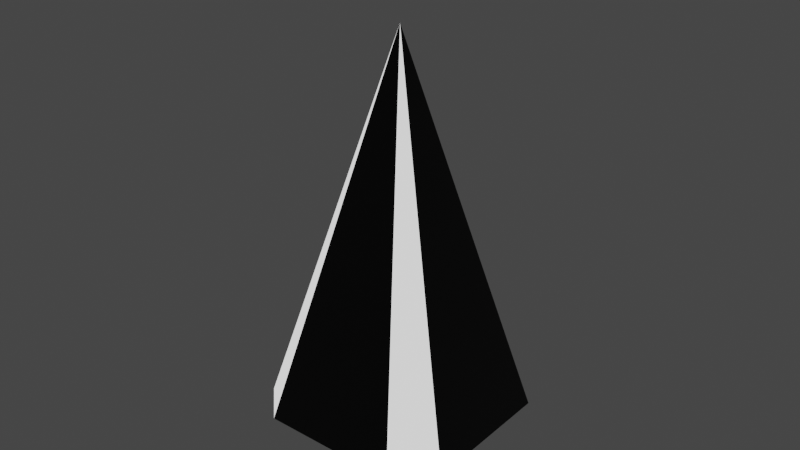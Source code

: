 # Source: pic1.blend  (saved by Blender 3.0.42; exported with 4.5.12 LTS)
import bpy
from mathutils import Matrix  # noqa: F401  (used for matrix-valued properties, if any)

bpy.ops.wm.read_factory_settings(use_empty=True)
scene = bpy.context.scene
scene.name = 'Scene'

# ---- collections
col_collection = bpy.data.collections.new('Collection'); scene.collection.children.link(col_collection)

# ---- materials (node trees are filled in below, after node groups)
mat_base = bpy.data.materials.new('base')
mat_base.use_transparent_shadow = False
mat_mat_riau = bpy.data.materials.new('Matériau')
mat_mat_riau.use_transparent_shadow = False

# ---- material node trees
mat_base.use_nodes = True; mat_base.node_tree.nodes.clear()
_N = mat_base.node_tree.nodes; _L = mat_base.node_tree.links
n0 = _N.new('ShaderNodeBsdfPrincipled'); n0.name = 'Principled BSDF'; n0.location = (10, 300)
n0.distribution = 'GGX'
n0.subsurface_method = 'RANDOM_WALK_SKIN'
n0.inputs[0].default_value = (0.0, 0.0, 0.0, 1.0)
n0.inputs[3].default_value = 1.45
n0.inputs[27].default_value = (0.0, 0.0, 0.0, 1.0)
n0.inputs[28].default_value = 1.0
n1 = _N.new('ShaderNodeOutputMaterial'); n1.name = 'Material Output'; n1.location = (300, 300)
_L.new(n0.outputs[0], n1.inputs[0])
n1.is_active_output = True
mat_mat_riau.use_nodes = True; mat_mat_riau.node_tree.nodes.clear()
_N = mat_mat_riau.node_tree.nodes; _L = mat_mat_riau.node_tree.links
n0 = _N.new('ShaderNodeBsdfPrincipled'); n0.name = 'Principled BSDF'; n0.location = (10, 300)
n0.distribution = 'GGX'
n0.subsurface_method = 'RANDOM_WALK_SKIN'
n0.inputs[3].default_value = 1.45
n0.inputs[28].default_value = 1.0
n1 = _N.new('ShaderNodeOutputMaterial'); n1.name = 'Material Output'; n1.location = (300, 300)
_L.new(n0.outputs[0], n1.inputs[0])
n1.is_active_output = True

# ---- world
world_world = bpy.data.worlds.new('World'); scene.world = world_world
world_world.use_nodes = True; world_world.node_tree.nodes.clear()
_N = world_world.node_tree.nodes; _L = world_world.node_tree.links
n0 = _N.new('ShaderNodeOutputWorld'); n0.name = 'World Output'; n0.location = (300, 300)
n1 = _N.new('ShaderNodeBackground'); n1.name = 'Background'; n1.location = (10, 300)
n1.inputs[0].default_value = (0.05088, 0.05088, 0.05088, 1.0)
_L.new(n1.outputs[0], n0.inputs[0])
n0.is_active_output = True
world_world.color = (0.05088, 0.05088, 0.05088)
world_world.use_sun_shadow = False
world_world.sun_shadow_jitter_overblur = 0.0

# ---- meshes
me_c_ne_001 = bpy.data.meshes.new('Cône.001')
me_c_ne_001.from_pydata([(0.0, 1.0, -1.0), (0.3827, 0.9239, -1.0), (1.0, -4.371e-08, -1.0), (0.9239, -0.3827, -1.0), (-8.742e-08, -1.0, -1.0), (-0.3827, -0.9239, -1.0), (-1.0, 1.192e-08, -1.0), (-0.9239, 0.3827, -1.0), (0.0, 0.0, 1.0)], [], [(0, 8, 1), (1, 8, 2), (2, 8, 3), (3, 8, 4), (4, 8, 5), (5, 8, 6), (6, 8, 7), (0, 1, 2, 3, 4, 5, 6, 7), (7, 8, 0)])
me_c_ne_001.polygons.foreach_set('material_index', [1, 0, 1, 0, 1, 0, 1, 0, 0])
_uv = me_c_ne_001.uv_layers.new(name='CarteUV')
_uv.uv.foreach_set('vector', [0.25, 0.49, 0.25, 0.25, 0.3418, 0.4717, 0.4717, 0.3418, 0.25, 0.25, 0.49, 0.25, 0.49, 0.25, 0.25, 0.25, 0.4717, 0.1582, 0.3418, 0.02827, 0.25, 0.25, 0.25, 0.01, 0.25, 0.01, 0.25, 0.25, 0.1582, 0.02827, 0.02827, 0.1582, 0.25, 0.25, 0.01, 0.25, 0.01, 0.25, 0.25, 0.25, 0.02827, 0.3418, 0.75, 0.49, 0.9717, 0.3418, 0.99, 0.25, 0.8418, 0.02827, 0.75, 0.01, 0.5283, 0.1582, 0.51, 0.25, 0.6582, 0.4717, 0.1582, 0.4717, 0.25, 0.25, 0.25, 0.49])
me_c_ne_001.materials.append(mat_base)
me_c_ne_001.materials.append(mat_mat_riau)
me_c_ne_001.use_remesh_fix_poles = True
me_c_ne_001.use_remesh_preserve_attributes = False
me_c_ne_001.update()

# ---- objects
ob_c_ne = bpy.data.objects.new('Cône', me_c_ne_001)

# ---- transforms, parenting, visibility, modifiers, constraints
ob_c_ne.location = (0.0, 0.0, 0.75)
ob_c_ne.rotation_euler = (0.0, -0.0, 0.9905)
ob_c_ne.scale = (0.5, 0.5, 0.75)

# ---- collection membership
col_collection.objects.link(ob_c_ne)

# ---- scene / render settings (as saved in the file)
scene.frame_start = 1; scene.frame_end = 250; scene.frame_set(1)
scene.render.engine = 'BLENDER_EEVEE_NEXT'
scene.cycles.sampling_pattern = 'TABULATED_SOBOL'
scene.cycles.use_light_tree = False
scene.view_settings.view_transform = 'Filmic'
bpy.context.view_layer.update()

# ---- added for rendering (the .blend has no active camera): camera
cam_auto = bpy.data.cameras.new('AutoCamera')
cam_auto.lens = 50.0
cam_auto.sensor_width = 36.0
cam_auto.clip_end = 1000.0
ob_auto_camera = bpy.data.objects.new('AutoCamera', cam_auto)
scene.collection.objects.link(ob_auto_camera)
ob_auto_camera.location = (2.28216, -2.73859, 2.57573)
ob_auto_camera.rotation_euler = (1.09748, -7.21219e-08, 0.694738)
scene.camera = ob_auto_camera
bpy.context.view_layer.update()
